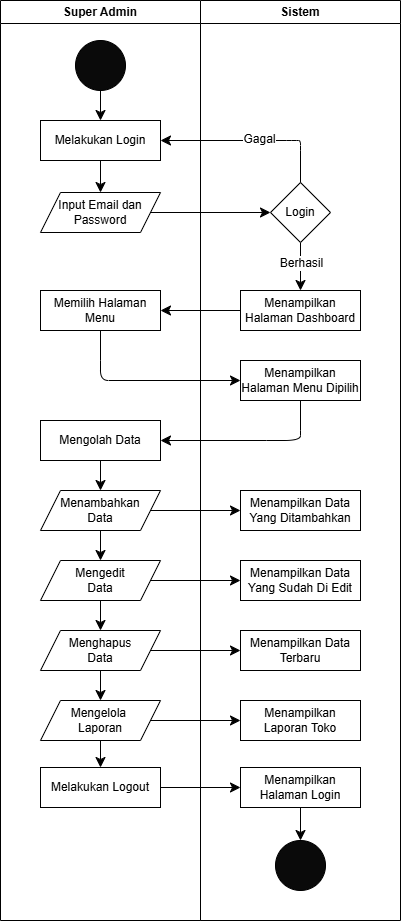

The diagram above was exported from draw.io. Its source (the exported page's mxGraphModel, read from the mxfile embedded in the PNG):
<mxGraphModel dx="1311" dy="666" grid="1" gridSize="10" guides="1" tooltips="1" connect="1" arrows="1" fold="1" page="1" pageScale="1" pageWidth="827" pageHeight="1169" math="0" shadow="0">
  <root>
    <mxCell id="0" />
    <mxCell id="1" parent="0" />
    <mxCell id="t0p-0hceu7R93BmE61Bf-1" value="Super Admin" style="swimlane;whiteSpace=wrap;html=1;" vertex="1" parent="1">
      <mxGeometry x="214" y="60" width="200" height="920" as="geometry" />
    </mxCell>
    <mxCell id="t0p-0hceu7R93BmE61Bf-2" style="edgeStyle=none;curved=1;rounded=0;orthogonalLoop=1;jettySize=auto;html=1;entryX=0.5;entryY=0;entryDx=0;entryDy=0;fontSize=12;startSize=8;endSize=8;" edge="1" parent="t0p-0hceu7R93BmE61Bf-1" source="t0p-0hceu7R93BmE61Bf-3" target="t0p-0hceu7R93BmE61Bf-4">
      <mxGeometry relative="1" as="geometry" />
    </mxCell>
    <mxCell id="t0p-0hceu7R93BmE61Bf-3" value="" style="ellipse;whiteSpace=wrap;html=1;aspect=fixed;fillColor=#0A0A0A;" vertex="1" parent="t0p-0hceu7R93BmE61Bf-1">
      <mxGeometry x="75" y="40" width="50" height="50" as="geometry" />
    </mxCell>
    <mxCell id="t0p-0hceu7R93BmE61Bf-4" value="Melakukan Login" style="rounded=0;whiteSpace=wrap;html=1;" vertex="1" parent="t0p-0hceu7R93BmE61Bf-1">
      <mxGeometry x="40" y="120" width="120" height="40" as="geometry" />
    </mxCell>
    <mxCell id="t0p-0hceu7R93BmE61Bf-5" value="Input Email dan Password" style="shape=parallelogram;perimeter=parallelogramPerimeter;whiteSpace=wrap;html=1;fixedSize=1;" vertex="1" parent="t0p-0hceu7R93BmE61Bf-1">
      <mxGeometry x="40" y="192" width="120" height="40" as="geometry" />
    </mxCell>
    <mxCell id="t0p-0hceu7R93BmE61Bf-6" style="edgeStyle=none;curved=1;rounded=0;orthogonalLoop=1;jettySize=auto;html=1;entryX=0.5;entryY=0;entryDx=0;entryDy=0;fontSize=12;startSize=8;endSize=8;" edge="1" parent="t0p-0hceu7R93BmE61Bf-1" source="t0p-0hceu7R93BmE61Bf-4" target="t0p-0hceu7R93BmE61Bf-5">
      <mxGeometry relative="1" as="geometry" />
    </mxCell>
    <mxCell id="t0p-0hceu7R93BmE61Bf-7" value="Memilih Halaman Menu" style="rounded=0;whiteSpace=wrap;html=1;" vertex="1" parent="t0p-0hceu7R93BmE61Bf-1">
      <mxGeometry x="40" y="290" width="120" height="40" as="geometry" />
    </mxCell>
    <mxCell id="t0p-0hceu7R93BmE61Bf-8" style="edgeStyle=none;curved=1;rounded=0;orthogonalLoop=1;jettySize=auto;html=1;fontSize=12;startSize=8;endSize=8;" edge="1" parent="t0p-0hceu7R93BmE61Bf-1" source="t0p-0hceu7R93BmE61Bf-9" target="t0p-0hceu7R93BmE61Bf-11">
      <mxGeometry relative="1" as="geometry" />
    </mxCell>
    <mxCell id="t0p-0hceu7R93BmE61Bf-9" value="Mengolah Data" style="rounded=0;whiteSpace=wrap;html=1;" vertex="1" parent="t0p-0hceu7R93BmE61Bf-1">
      <mxGeometry x="40" y="420" width="120" height="40" as="geometry" />
    </mxCell>
    <mxCell id="t0p-0hceu7R93BmE61Bf-10" style="edgeStyle=none;curved=1;rounded=0;orthogonalLoop=1;jettySize=auto;html=1;entryX=0.5;entryY=0;entryDx=0;entryDy=0;fontSize=12;startSize=8;endSize=8;" edge="1" parent="t0p-0hceu7R93BmE61Bf-1" source="t0p-0hceu7R93BmE61Bf-11" target="t0p-0hceu7R93BmE61Bf-13">
      <mxGeometry relative="1" as="geometry" />
    </mxCell>
    <mxCell id="t0p-0hceu7R93BmE61Bf-11" value="Menambahkan&lt;div&gt;Data&lt;/div&gt;" style="shape=parallelogram;perimeter=parallelogramPerimeter;whiteSpace=wrap;html=1;fixedSize=1;" vertex="1" parent="t0p-0hceu7R93BmE61Bf-1">
      <mxGeometry x="40" y="490" width="120" height="40" as="geometry" />
    </mxCell>
    <mxCell id="t0p-0hceu7R93BmE61Bf-12" style="edgeStyle=none;curved=1;rounded=0;orthogonalLoop=1;jettySize=auto;html=1;fontSize=12;startSize=8;endSize=8;" edge="1" parent="t0p-0hceu7R93BmE61Bf-1" source="t0p-0hceu7R93BmE61Bf-13" target="t0p-0hceu7R93BmE61Bf-15">
      <mxGeometry relative="1" as="geometry" />
    </mxCell>
    <mxCell id="t0p-0hceu7R93BmE61Bf-13" value="Mengedit&lt;div&gt;Data&lt;/div&gt;" style="shape=parallelogram;perimeter=parallelogramPerimeter;whiteSpace=wrap;html=1;fixedSize=1;" vertex="1" parent="t0p-0hceu7R93BmE61Bf-1">
      <mxGeometry x="40" y="560" width="120" height="40" as="geometry" />
    </mxCell>
    <mxCell id="t0p-0hceu7R93BmE61Bf-14" style="edgeStyle=none;curved=1;rounded=0;orthogonalLoop=1;jettySize=auto;html=1;entryX=0.5;entryY=0;entryDx=0;entryDy=0;fontSize=12;startSize=8;endSize=8;" edge="1" parent="t0p-0hceu7R93BmE61Bf-1" source="t0p-0hceu7R93BmE61Bf-15" target="t0p-0hceu7R93BmE61Bf-18">
      <mxGeometry relative="1" as="geometry" />
    </mxCell>
    <mxCell id="t0p-0hceu7R93BmE61Bf-15" value="Menghapus&lt;div&gt;Data&lt;/div&gt;" style="shape=parallelogram;perimeter=parallelogramPerimeter;whiteSpace=wrap;html=1;fixedSize=1;" vertex="1" parent="t0p-0hceu7R93BmE61Bf-1">
      <mxGeometry x="40" y="630" width="120" height="40" as="geometry" />
    </mxCell>
    <mxCell id="t0p-0hceu7R93BmE61Bf-16" value="Melakukan Logout" style="rounded=0;whiteSpace=wrap;html=1;" vertex="1" parent="t0p-0hceu7R93BmE61Bf-1">
      <mxGeometry x="40" y="767" width="120" height="40" as="geometry" />
    </mxCell>
    <mxCell id="t0p-0hceu7R93BmE61Bf-17" style="edgeStyle=none;curved=1;rounded=0;orthogonalLoop=1;jettySize=auto;html=1;entryX=0.5;entryY=0;entryDx=0;entryDy=0;fontSize=12;startSize=8;endSize=8;" edge="1" parent="t0p-0hceu7R93BmE61Bf-1" source="t0p-0hceu7R93BmE61Bf-18" target="t0p-0hceu7R93BmE61Bf-16">
      <mxGeometry relative="1" as="geometry" />
    </mxCell>
    <mxCell id="t0p-0hceu7R93BmE61Bf-18" value="Mengelola&amp;nbsp;&lt;div&gt;Laporan&lt;/div&gt;" style="shape=parallelogram;perimeter=parallelogramPerimeter;whiteSpace=wrap;html=1;fixedSize=1;" vertex="1" parent="t0p-0hceu7R93BmE61Bf-1">
      <mxGeometry x="40" y="700" width="120" height="40" as="geometry" />
    </mxCell>
    <mxCell id="t0p-0hceu7R93BmE61Bf-19" value="Sistem" style="swimlane;whiteSpace=wrap;html=1;" vertex="1" parent="1">
      <mxGeometry x="414" y="60" width="200" height="920" as="geometry" />
    </mxCell>
    <mxCell id="t0p-0hceu7R93BmE61Bf-20" style="edgeStyle=none;curved=1;rounded=0;orthogonalLoop=1;jettySize=auto;html=1;fontSize=12;startSize=8;endSize=8;" edge="1" parent="t0p-0hceu7R93BmE61Bf-19" source="t0p-0hceu7R93BmE61Bf-22" target="t0p-0hceu7R93BmE61Bf-25">
      <mxGeometry relative="1" as="geometry" />
    </mxCell>
    <mxCell id="t0p-0hceu7R93BmE61Bf-21" value="Berhasil" style="edgeLabel;html=1;align=center;verticalAlign=middle;resizable=0;points=[];fontSize=12;" vertex="1" connectable="0" parent="t0p-0hceu7R93BmE61Bf-20">
      <mxGeometry x="-0.1626" relative="1" as="geometry">
        <mxPoint as="offset" />
      </mxGeometry>
    </mxCell>
    <mxCell id="t0p-0hceu7R93BmE61Bf-22" value="Login" style="rhombus;whiteSpace=wrap;html=1;" vertex="1" parent="t0p-0hceu7R93BmE61Bf-19">
      <mxGeometry x="70" y="182" width="60" height="60" as="geometry" />
    </mxCell>
    <mxCell id="t0p-0hceu7R93BmE61Bf-23" style="edgeStyle=none;curved=1;rounded=0;orthogonalLoop=1;jettySize=auto;html=1;entryX=1;entryY=0.5;entryDx=0;entryDy=0;fontSize=12;startSize=8;endSize=8;exitX=0.5;exitY=0;exitDx=0;exitDy=0;" edge="1" parent="t0p-0hceu7R93BmE61Bf-19" source="t0p-0hceu7R93BmE61Bf-22">
      <mxGeometry relative="1" as="geometry">
        <Array as="points">
          <mxPoint x="100" y="150" />
          <mxPoint x="100" y="140" />
          <mxPoint x="96" y="140" />
          <mxPoint x="86" y="140" />
        </Array>
        <mxPoint x="-40" y="140" as="targetPoint" />
      </mxGeometry>
    </mxCell>
    <mxCell id="t0p-0hceu7R93BmE61Bf-24" value="Gagal" style="edgeLabel;html=1;align=center;verticalAlign=middle;resizable=0;points=[];fontSize=12;" vertex="1" connectable="0" parent="t0p-0hceu7R93BmE61Bf-23">
      <mxGeometry x="-0.0822" y="-2" relative="1" as="geometry">
        <mxPoint as="offset" />
      </mxGeometry>
    </mxCell>
    <mxCell id="t0p-0hceu7R93BmE61Bf-25" value="Menampilkan Halaman Dashboard" style="rounded=0;whiteSpace=wrap;html=1;" vertex="1" parent="t0p-0hceu7R93BmE61Bf-19">
      <mxGeometry x="40" y="290" width="120" height="40" as="geometry" />
    </mxCell>
    <mxCell id="t0p-0hceu7R93BmE61Bf-26" value="Menampilkan Halaman Menu Dipilih" style="rounded=0;whiteSpace=wrap;html=1;" vertex="1" parent="t0p-0hceu7R93BmE61Bf-19">
      <mxGeometry x="40" y="360" width="120" height="40" as="geometry" />
    </mxCell>
    <mxCell id="t0p-0hceu7R93BmE61Bf-27" value="Menampilkan Data Yang Ditambahkan" style="rounded=0;whiteSpace=wrap;html=1;" vertex="1" parent="t0p-0hceu7R93BmE61Bf-19">
      <mxGeometry x="40" y="490" width="120" height="40" as="geometry" />
    </mxCell>
    <mxCell id="t0p-0hceu7R93BmE61Bf-28" value="Menampilkan Data Yang Sudah Di Edit" style="rounded=0;whiteSpace=wrap;html=1;" vertex="1" parent="t0p-0hceu7R93BmE61Bf-19">
      <mxGeometry x="40" y="560" width="120" height="40" as="geometry" />
    </mxCell>
    <mxCell id="t0p-0hceu7R93BmE61Bf-29" value="Menampilkan Data Terbaru" style="rounded=0;whiteSpace=wrap;html=1;" vertex="1" parent="t0p-0hceu7R93BmE61Bf-19">
      <mxGeometry x="40" y="630" width="120" height="40" as="geometry" />
    </mxCell>
    <mxCell id="t0p-0hceu7R93BmE61Bf-30" style="edgeStyle=none;curved=1;rounded=0;orthogonalLoop=1;jettySize=auto;html=1;entryX=0.5;entryY=0;entryDx=0;entryDy=0;fontSize=12;startSize=8;endSize=8;" edge="1" parent="t0p-0hceu7R93BmE61Bf-19" source="t0p-0hceu7R93BmE61Bf-31" target="t0p-0hceu7R93BmE61Bf-32">
      <mxGeometry relative="1" as="geometry" />
    </mxCell>
    <mxCell id="t0p-0hceu7R93BmE61Bf-31" value="Menampilkan Halaman Login" style="rounded=0;whiteSpace=wrap;html=1;" vertex="1" parent="t0p-0hceu7R93BmE61Bf-19">
      <mxGeometry x="40" y="767" width="120" height="40" as="geometry" />
    </mxCell>
    <mxCell id="t0p-0hceu7R93BmE61Bf-32" value="" style="ellipse;whiteSpace=wrap;html=1;aspect=fixed;fillColor=#0A0A0A;" vertex="1" parent="t0p-0hceu7R93BmE61Bf-19">
      <mxGeometry x="75" y="840" width="50" height="50" as="geometry" />
    </mxCell>
    <mxCell id="t0p-0hceu7R93BmE61Bf-33" value="Menampilkan Laporan Toko" style="rounded=0;whiteSpace=wrap;html=1;" vertex="1" parent="t0p-0hceu7R93BmE61Bf-19">
      <mxGeometry x="40" y="700" width="120" height="40" as="geometry" />
    </mxCell>
    <mxCell id="t0p-0hceu7R93BmE61Bf-34" style="edgeStyle=none;curved=1;rounded=0;orthogonalLoop=1;jettySize=auto;html=1;entryX=0;entryY=0.5;entryDx=0;entryDy=0;fontSize=12;startSize=8;endSize=8;" edge="1" parent="1" source="t0p-0hceu7R93BmE61Bf-5" target="t0p-0hceu7R93BmE61Bf-22">
      <mxGeometry relative="1" as="geometry" />
    </mxCell>
    <mxCell id="t0p-0hceu7R93BmE61Bf-35" style="edgeStyle=none;curved=1;rounded=0;orthogonalLoop=1;jettySize=auto;html=1;entryX=1;entryY=0.5;entryDx=0;entryDy=0;fontSize=12;startSize=8;endSize=8;" edge="1" parent="1" source="t0p-0hceu7R93BmE61Bf-25" target="t0p-0hceu7R93BmE61Bf-7">
      <mxGeometry relative="1" as="geometry" />
    </mxCell>
    <mxCell id="t0p-0hceu7R93BmE61Bf-36" style="edgeStyle=none;curved=1;rounded=0;orthogonalLoop=1;jettySize=auto;html=1;entryX=0;entryY=0.5;entryDx=0;entryDy=0;fontSize=12;startSize=8;endSize=8;exitX=0.5;exitY=1;exitDx=0;exitDy=0;" edge="1" parent="1" source="t0p-0hceu7R93BmE61Bf-7" target="t0p-0hceu7R93BmE61Bf-26">
      <mxGeometry relative="1" as="geometry">
        <Array as="points">
          <mxPoint x="314" y="420" />
          <mxPoint x="314" y="440" />
          <mxPoint x="330" y="440" />
          <mxPoint x="320" y="440" />
        </Array>
      </mxGeometry>
    </mxCell>
    <mxCell id="t0p-0hceu7R93BmE61Bf-37" style="edgeStyle=none;curved=1;rounded=0;orthogonalLoop=1;jettySize=auto;html=1;entryX=1;entryY=0.5;entryDx=0;entryDy=0;fontSize=12;startSize=8;endSize=8;exitX=0.5;exitY=1;exitDx=0;exitDy=0;" edge="1" parent="1" source="t0p-0hceu7R93BmE61Bf-26" target="t0p-0hceu7R93BmE61Bf-9">
      <mxGeometry relative="1" as="geometry">
        <Array as="points">
          <mxPoint x="514" y="490" />
          <mxPoint x="514" y="500" />
          <mxPoint x="480" y="500" />
        </Array>
      </mxGeometry>
    </mxCell>
    <mxCell id="t0p-0hceu7R93BmE61Bf-38" style="edgeStyle=none;curved=1;rounded=0;orthogonalLoop=1;jettySize=auto;html=1;entryX=0;entryY=0.5;entryDx=0;entryDy=0;fontSize=12;startSize=8;endSize=8;" edge="1" parent="1" source="t0p-0hceu7R93BmE61Bf-11" target="t0p-0hceu7R93BmE61Bf-27">
      <mxGeometry relative="1" as="geometry" />
    </mxCell>
    <mxCell id="t0p-0hceu7R93BmE61Bf-39" style="edgeStyle=none;curved=1;rounded=0;orthogonalLoop=1;jettySize=auto;html=1;entryX=0;entryY=0.5;entryDx=0;entryDy=0;fontSize=12;startSize=8;endSize=8;" edge="1" parent="1" source="t0p-0hceu7R93BmE61Bf-13" target="t0p-0hceu7R93BmE61Bf-28">
      <mxGeometry relative="1" as="geometry" />
    </mxCell>
    <mxCell id="t0p-0hceu7R93BmE61Bf-40" style="edgeStyle=none;curved=1;rounded=0;orthogonalLoop=1;jettySize=auto;html=1;entryX=0;entryY=0.5;entryDx=0;entryDy=0;fontSize=12;startSize=8;endSize=8;" edge="1" parent="1" source="t0p-0hceu7R93BmE61Bf-15" target="t0p-0hceu7R93BmE61Bf-29">
      <mxGeometry relative="1" as="geometry" />
    </mxCell>
    <mxCell id="t0p-0hceu7R93BmE61Bf-41" style="edgeStyle=none;curved=1;rounded=0;orthogonalLoop=1;jettySize=auto;html=1;entryX=0;entryY=0.5;entryDx=0;entryDy=0;fontSize=12;startSize=8;endSize=8;" edge="1" parent="1" source="t0p-0hceu7R93BmE61Bf-16" target="t0p-0hceu7R93BmE61Bf-31">
      <mxGeometry relative="1" as="geometry" />
    </mxCell>
    <mxCell id="t0p-0hceu7R93BmE61Bf-42" style="edgeStyle=none;curved=1;rounded=0;orthogonalLoop=1;jettySize=auto;html=1;entryX=0;entryY=0.5;entryDx=0;entryDy=0;fontSize=12;startSize=8;endSize=8;" edge="1" parent="1" source="t0p-0hceu7R93BmE61Bf-18" target="t0p-0hceu7R93BmE61Bf-33">
      <mxGeometry relative="1" as="geometry" />
    </mxCell>
  </root>
</mxGraphModel>